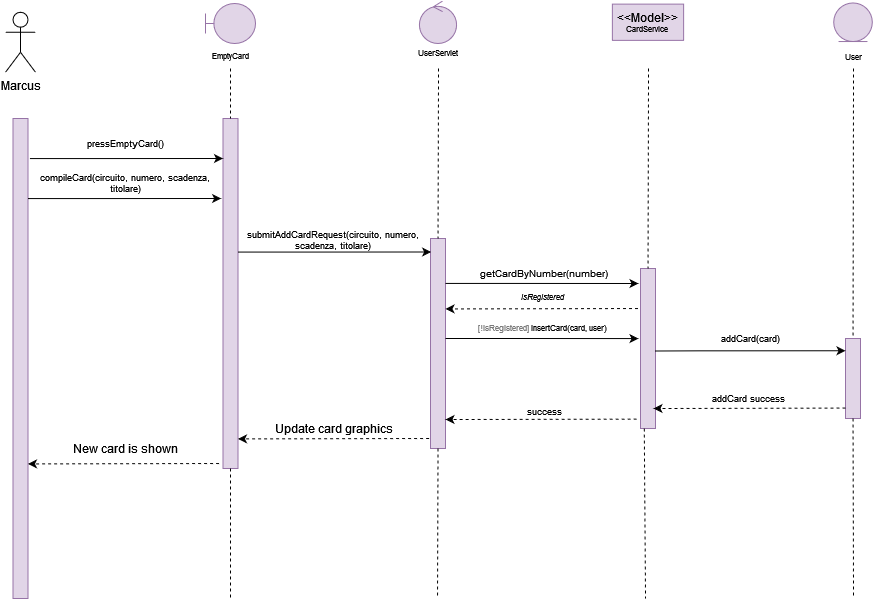

The diagram above was exported from draw.io. Its source (the exported page's mxGraphModel, read from the mxfile embedded in the PNG):
<mxGraphModel dx="784" dy="410" grid="1" gridSize="10" guides="1" tooltips="1" connect="1" arrows="1" fold="1" page="1" pageScale="1" pageWidth="827" pageHeight="1169" math="0" shadow="0">
  <root>
    <mxCell id="0" />
    <mxCell id="1" parent="0" />
    <mxCell id="90l8b7x0E0OnQZaL28U8-1" value="Marcus" style="shape=umlActor;verticalLabelPosition=bottom;verticalAlign=top;html=1;outlineConnect=0;" vertex="1" parent="1">
      <mxGeometry x="220" y="288.75" width="30" height="60" as="geometry" />
    </mxCell>
    <mxCell id="90l8b7x0E0OnQZaL28U8-2" value="" style="rounded=0;whiteSpace=wrap;html=1;fillColor=#e1d5e7;strokeColor=#9673a6;" vertex="1" parent="1">
      <mxGeometry x="227.5" y="395" width="15" height="480" as="geometry" />
    </mxCell>
    <mxCell id="90l8b7x0E0OnQZaL28U8-3" value="" style="rounded=0;whiteSpace=wrap;html=1;fillColor=#e1d5e7;strokeColor=#9673a6;" vertex="1" parent="1">
      <mxGeometry x="437.5" y="395" width="15" height="350" as="geometry" />
    </mxCell>
    <mxCell id="90l8b7x0E0OnQZaL28U8-4" value="" style="endArrow=none;dashed=1;html=1;rounded=0;fontSize=8;entryX=0.5;entryY=0;entryDx=0;entryDy=0;exitX=0.5;exitY=1;exitDx=0;exitDy=0;" edge="1" parent="1" target="90l8b7x0E0OnQZaL28U8-3">
      <mxGeometry width="50" height="50" relative="1" as="geometry">
        <mxPoint x="445" y="345" as="sourcePoint" />
        <mxPoint x="467.5" y="405" as="targetPoint" />
      </mxGeometry>
    </mxCell>
    <mxCell id="90l8b7x0E0OnQZaL28U8-6" value="&lt;div&gt;EmptyCard&lt;/div&gt;" style="text;html=1;strokeColor=none;fillColor=none;align=center;verticalAlign=middle;whiteSpace=wrap;rounded=0;fontSize=8;" vertex="1" parent="1">
      <mxGeometry x="430" y="325" width="30" height="15" as="geometry" />
    </mxCell>
    <mxCell id="90l8b7x0E0OnQZaL28U8-7" value="pressEmptyCard()" style="text;html=1;strokeColor=none;fillColor=none;align=center;verticalAlign=middle;whiteSpace=wrap;rounded=0;fontSize=9;" vertex="1" parent="1">
      <mxGeometry x="250" y="405" width="180" height="30" as="geometry" />
    </mxCell>
    <mxCell id="90l8b7x0E0OnQZaL28U8-9" value="UserServlet" style="text;html=1;strokeColor=none;fillColor=none;align=center;verticalAlign=middle;whiteSpace=wrap;rounded=0;fontSize=8;" vertex="1" parent="1">
      <mxGeometry x="593.13" y="322.5" width="118.75" height="15" as="geometry" />
    </mxCell>
    <mxCell id="90l8b7x0E0OnQZaL28U8-10" value="" style="rounded=0;whiteSpace=wrap;html=1;fillColor=#e1d5e7;strokeColor=#9673a6;" vertex="1" parent="1">
      <mxGeometry x="645" y="515" width="15" height="210" as="geometry" />
    </mxCell>
    <mxCell id="90l8b7x0E0OnQZaL28U8-11" value="" style="endArrow=none;dashed=1;html=1;rounded=0;fontSize=8;entryX=0.5;entryY=0;entryDx=0;entryDy=0;" edge="1" parent="1" target="90l8b7x0E0OnQZaL28U8-10">
      <mxGeometry width="50" height="50" relative="1" as="geometry">
        <mxPoint x="653" y="345" as="sourcePoint" />
        <mxPoint x="697.5" y="418.5" as="targetPoint" />
      </mxGeometry>
    </mxCell>
    <mxCell id="90l8b7x0E0OnQZaL28U8-13" value="" style="rounded=0;whiteSpace=wrap;html=1;fillColor=#e1d5e7;strokeColor=#9673a6;" vertex="1" parent="1">
      <mxGeometry x="855" y="545" width="15" height="160" as="geometry" />
    </mxCell>
    <mxCell id="90l8b7x0E0OnQZaL28U8-14" value="" style="endArrow=none;dashed=1;html=1;rounded=0;fontSize=8;entryX=0.5;entryY=0;entryDx=0;entryDy=0;" edge="1" parent="1" target="90l8b7x0E0OnQZaL28U8-13">
      <mxGeometry width="50" height="50" relative="1" as="geometry">
        <mxPoint x="863" y="345" as="sourcePoint" />
        <mxPoint x="882.5" y="443.5" as="targetPoint" />
      </mxGeometry>
    </mxCell>
    <mxCell id="90l8b7x0E0OnQZaL28U8-16" value="addCard(card)" style="text;html=1;strokeColor=none;fillColor=none;align=center;verticalAlign=middle;whiteSpace=wrap;rounded=0;fontSize=9;" vertex="1" parent="1">
      <mxGeometry x="870" y="605" width="190" height="20" as="geometry" />
    </mxCell>
    <mxCell id="90l8b7x0E0OnQZaL28U8-18" value="" style="rounded=0;whiteSpace=wrap;html=1;fillColor=#e1d5e7;strokeColor=#9673a6;" vertex="1" parent="1">
      <mxGeometry x="1060" y="615" width="15" height="80" as="geometry" />
    </mxCell>
    <mxCell id="90l8b7x0E0OnQZaL28U8-19" value="" style="endArrow=none;dashed=1;html=1;rounded=0;fontSize=8;entryX=0.5;entryY=0;entryDx=0;entryDy=0;" edge="1" parent="1" target="90l8b7x0E0OnQZaL28U8-18">
      <mxGeometry width="50" height="50" relative="1" as="geometry">
        <mxPoint x="1068" y="345" as="sourcePoint" />
        <mxPoint x="994.6599999999999" y="536.25" as="targetPoint" />
      </mxGeometry>
    </mxCell>
    <mxCell id="90l8b7x0E0OnQZaL28U8-20" value="&lt;font style=&quot;font-size: 9px&quot;&gt;addCard success&lt;/font&gt;" style="text;html=1;strokeColor=none;fillColor=none;align=center;verticalAlign=middle;rounded=0;fontSize=9;" vertex="1" parent="1">
      <mxGeometry x="870" y="665" width="185" height="20" as="geometry" />
    </mxCell>
    <mxCell id="90l8b7x0E0OnQZaL28U8-21" value="" style="endArrow=classic;html=1;rounded=0;dashed=1;fontSize=7;" edge="1" parent="1">
      <mxGeometry width="50" height="50" relative="1" as="geometry">
        <mxPoint x="1060" y="684.54" as="sourcePoint" />
        <mxPoint x="868" y="685" as="targetPoint" />
      </mxGeometry>
    </mxCell>
    <mxCell id="90l8b7x0E0OnQZaL28U8-22" value="" style="endArrow=none;dashed=1;html=1;rounded=0;fontSize=8;exitX=0.5;exitY=1;exitDx=0;exitDy=0;" edge="1" parent="1" source="90l8b7x0E0OnQZaL28U8-18">
      <mxGeometry width="50" height="50" relative="1" as="geometry">
        <mxPoint x="994.9899999999998" y="751.25" as="sourcePoint" />
        <mxPoint x="1068" y="875" as="targetPoint" />
      </mxGeometry>
    </mxCell>
    <mxCell id="90l8b7x0E0OnQZaL28U8-23" value="" style="endArrow=none;dashed=1;html=1;rounded=0;fontSize=8;exitX=0.5;exitY=1;exitDx=0;exitDy=0;" edge="1" parent="1" source="90l8b7x0E0OnQZaL28U8-3">
      <mxGeometry width="50" height="50" relative="1" as="geometry">
        <mxPoint x="445" y="775" as="sourcePoint" />
        <mxPoint x="445" y="875" as="targetPoint" />
        <Array as="points" />
      </mxGeometry>
    </mxCell>
    <mxCell id="90l8b7x0E0OnQZaL28U8-24" value="User" style="text;html=1;strokeColor=none;fillColor=none;align=center;verticalAlign=middle;whiteSpace=wrap;rounded=0;fontSize=8;" vertex="1" parent="1">
      <mxGeometry x="1052.5" y="326.40999999999997" width="30" height="15" as="geometry" />
    </mxCell>
    <mxCell id="90l8b7x0E0OnQZaL28U8-25" value="" style="endArrow=classic;html=1;rounded=0;exitX=1;exitY=0;exitDx=0;exitDy=0;entryX=-0.125;entryY=0.121;entryDx=0;entryDy=0;entryPerimeter=0;" edge="1" parent="1">
      <mxGeometry width="50" height="50" relative="1" as="geometry">
        <mxPoint x="244.38" y="435.06999999999994" as="sourcePoint" />
        <mxPoint x="437.505" y="435" as="targetPoint" />
        <Array as="points">
          <mxPoint x="291.88" y="435.07000000000005" />
          <mxPoint x="311.88" y="435.07000000000005" />
        </Array>
      </mxGeometry>
    </mxCell>
    <mxCell id="90l8b7x0E0OnQZaL28U8-26" value="" style="endArrow=classic;html=1;rounded=0;exitX=1;exitY=0;exitDx=0;exitDy=0;entryX=-0.125;entryY=0.121;entryDx=0;entryDy=0;entryPerimeter=0;" edge="1" parent="1">
      <mxGeometry width="50" height="50" relative="1" as="geometry">
        <mxPoint x="452.5" y="528.5700000000002" as="sourcePoint" />
        <mxPoint x="645.625" y="528.5000000000002" as="targetPoint" />
        <Array as="points">
          <mxPoint x="500" y="528.57" />
          <mxPoint x="520" y="528.57" />
        </Array>
      </mxGeometry>
    </mxCell>
    <mxCell id="90l8b7x0E0OnQZaL28U8-27" value="&lt;div style=&quot;font-size: 9px&quot;&gt;&lt;font style=&quot;font-size: 9px&quot;&gt;submitAddCardRequest(circuito, numero, scadenza, titolare)&lt;/font&gt;&lt;/div&gt;" style="text;html=1;strokeColor=none;fillColor=none;align=center;verticalAlign=middle;whiteSpace=wrap;rounded=0;fontSize=9;" vertex="1" parent="1">
      <mxGeometry x="450" y="505" width="195" height="23.5" as="geometry" />
    </mxCell>
    <mxCell id="90l8b7x0E0OnQZaL28U8-28" value="" style="endArrow=classic;html=1;rounded=0;exitX=1;exitY=0;exitDx=0;exitDy=0;" edge="1" parent="1">
      <mxGeometry width="50" height="50" relative="1" as="geometry">
        <mxPoint x="660" y="559.9300000000005" as="sourcePoint" />
        <mxPoint x="853" y="560" as="targetPoint" />
        <Array as="points">
          <mxPoint x="707.5" y="559.9300000000001" />
          <mxPoint x="727.5" y="559.9300000000001" />
        </Array>
      </mxGeometry>
    </mxCell>
    <mxCell id="90l8b7x0E0OnQZaL28U8-29" value="&lt;font style=&quot;font-size: 9px&quot;&gt;success&lt;/font&gt;" style="text;html=1;strokeColor=none;fillColor=none;align=center;verticalAlign=middle;whiteSpace=wrap;rounded=0;fontSize=8;" vertex="1" parent="1">
      <mxGeometry x="662.25" y="675" width="195" height="26.5" as="geometry" />
    </mxCell>
    <mxCell id="90l8b7x0E0OnQZaL28U8-30" value="" style="endArrow=classic;html=1;rounded=0;dashed=1;fontSize=7;exitX=0.073;exitY=0.293;exitDx=0;exitDy=0;exitPerimeter=0;" edge="1" parent="1">
      <mxGeometry width="50" height="50" relative="1" as="geometry">
        <mxPoint x="851.0950000000003" y="695.605" as="sourcePoint" />
        <mxPoint x="660" y="696" as="targetPoint" />
      </mxGeometry>
    </mxCell>
    <mxCell id="90l8b7x0E0OnQZaL28U8-31" value="getCardByNumber(number)" style="text;html=1;strokeColor=none;fillColor=none;align=center;verticalAlign=middle;whiteSpace=wrap;rounded=0;fontSize=10;" vertex="1" parent="1">
      <mxGeometry x="662.25" y="545" width="192.5" height="10" as="geometry" />
    </mxCell>
    <mxCell id="90l8b7x0E0OnQZaL28U8-32" value="" style="endArrow=classic;html=1;rounded=0;entryX=-0.125;entryY=0.121;entryDx=0;entryDy=0;entryPerimeter=0;" edge="1" parent="1">
      <mxGeometry width="50" height="50" relative="1" as="geometry">
        <mxPoint x="869.38" y="627.51" as="sourcePoint" />
        <mxPoint x="1060.005" y="627.26" as="targetPoint" />
        <Array as="points">
          <mxPoint x="914.3800000000001" y="627.33" />
          <mxPoint x="934.3800000000001" y="627.33" />
        </Array>
      </mxGeometry>
    </mxCell>
    <mxCell id="90l8b7x0E0OnQZaL28U8-33" value="" style="endArrow=none;dashed=1;html=1;rounded=0;fontSize=8;exitX=0.25;exitY=1;exitDx=0;exitDy=0;" edge="1" parent="1" source="90l8b7x0E0OnQZaL28U8-13">
      <mxGeometry width="50" height="50" relative="1" as="geometry">
        <mxPoint x="859.75" y="708.5" as="sourcePoint" />
        <mxPoint x="860" y="875" as="targetPoint" />
      </mxGeometry>
    </mxCell>
    <mxCell id="90l8b7x0E0OnQZaL28U8-34" value="" style="endArrow=none;dashed=1;html=1;rounded=0;fontSize=8;exitX=0.5;exitY=1;exitDx=0;exitDy=0;" edge="1" parent="1" source="90l8b7x0E0OnQZaL28U8-10">
      <mxGeometry width="50" height="50" relative="1" as="geometry">
        <mxPoint x="652" y="775" as="sourcePoint" />
        <mxPoint x="652" y="875" as="targetPoint" />
      </mxGeometry>
    </mxCell>
    <mxCell id="90l8b7x0E0OnQZaL28U8-35" value="" style="endArrow=classic;html=1;rounded=0;exitX=1;exitY=0;exitDx=0;exitDy=0;" edge="1" parent="1">
      <mxGeometry width="50" height="50" relative="1" as="geometry">
        <mxPoint x="660" y="615.0000000000005" as="sourcePoint" />
        <mxPoint x="853" y="615.0699999999999" as="targetPoint" />
        <Array as="points">
          <mxPoint x="707.5" y="615" />
          <mxPoint x="727.5" y="615" />
        </Array>
      </mxGeometry>
    </mxCell>
    <mxCell id="90l8b7x0E0OnQZaL28U8-36" value="" style="endArrow=classic;html=1;rounded=0;dashed=1;fontSize=7;entryX=1;entryY=0.333;entryDx=0;entryDy=0;entryPerimeter=0;" edge="1" parent="1">
      <mxGeometry width="50" height="50" relative="1" as="geometry">
        <mxPoint x="852.5" y="585" as="sourcePoint" />
        <mxPoint x="660" y="585.4200000000001" as="targetPoint" />
      </mxGeometry>
    </mxCell>
    <mxCell id="90l8b7x0E0OnQZaL28U8-37" value="&lt;i&gt;isRegistered&lt;/i&gt;" style="text;html=1;align=center;verticalAlign=middle;resizable=0;points=[];autosize=1;strokeColor=none;fillColor=none;fontSize=8;fontColor=#000000;" vertex="1" parent="1">
      <mxGeometry x="727.25" y="564.5" width="60" height="20" as="geometry" />
    </mxCell>
    <mxCell id="90l8b7x0E0OnQZaL28U8-38" value="&lt;font color=&quot;#7a7a7a&quot;&gt;[!isRegistered] &lt;/font&gt;insertCard(card,&amp;nbsp;user)" style="text;html=1;align=center;verticalAlign=middle;resizable=0;points=[];autosize=1;strokeColor=none;fillColor=none;fontSize=8;fontColor=#000000;" vertex="1" parent="1">
      <mxGeometry x="682.25" y="595" width="150" height="20" as="geometry" />
    </mxCell>
    <mxCell id="90l8b7x0E0OnQZaL28U8-39" value="" style="endArrow=classic;html=1;rounded=0;exitX=1;exitY=0;exitDx=0;exitDy=0;entryX=-0.125;entryY=0.121;entryDx=0;entryDy=0;entryPerimeter=0;" edge="1" parent="1">
      <mxGeometry width="50" height="50" relative="1" as="geometry">
        <mxPoint x="242.4999999999999" y="475.06999999999994" as="sourcePoint" />
        <mxPoint x="435.6249999999999" y="475" as="targetPoint" />
        <Array as="points">
          <mxPoint x="290" y="475.07000000000005" />
          <mxPoint x="310" y="475.07000000000005" />
        </Array>
      </mxGeometry>
    </mxCell>
    <mxCell id="90l8b7x0E0OnQZaL28U8-40" value="compileCard(circuito, numero, scadenza, titolare)" style="text;html=1;strokeColor=none;fillColor=none;align=center;verticalAlign=middle;whiteSpace=wrap;rounded=0;fontSize=9;" vertex="1" parent="1">
      <mxGeometry x="250" y="445" width="180" height="30" as="geometry" />
    </mxCell>
    <mxCell id="90l8b7x0E0OnQZaL28U8-41" value="" style="endArrow=classic;html=1;rounded=0;dashed=1;fontSize=7;exitX=0.073;exitY=0.293;exitDx=0;exitDy=0;exitPerimeter=0;" edge="1" parent="1">
      <mxGeometry width="50" height="50" relative="1" as="geometry">
        <mxPoint x="643.595" y="714.995" as="sourcePoint" />
        <mxPoint x="452.5" y="715.39" as="targetPoint" />
      </mxGeometry>
    </mxCell>
    <mxCell id="90l8b7x0E0OnQZaL28U8-42" value="Update card graphics" style="text;html=1;align=center;verticalAlign=middle;resizable=0;points=[];autosize=1;strokeColor=none;fillColor=none;" vertex="1" parent="1">
      <mxGeometry x="482.5" y="695" width="130" height="20" as="geometry" />
    </mxCell>
    <mxCell id="90l8b7x0E0OnQZaL28U8-43" value="" style="endArrow=classic;html=1;rounded=0;dashed=1;fontSize=7;exitX=0.073;exitY=0.293;exitDx=0;exitDy=0;exitPerimeter=0;" edge="1" parent="1">
      <mxGeometry width="50" height="50" relative="1" as="geometry">
        <mxPoint x="433.595" y="740.0049999999999" as="sourcePoint" />
        <mxPoint x="242.5" y="740.3999999999999" as="targetPoint" />
      </mxGeometry>
    </mxCell>
    <mxCell id="90l8b7x0E0OnQZaL28U8-44" value="New card is shown" style="text;html=1;align=center;verticalAlign=middle;resizable=0;points=[];autosize=1;strokeColor=none;fillColor=none;" vertex="1" parent="1">
      <mxGeometry x="280" y="715" width="120" height="20" as="geometry" />
    </mxCell>
    <mxCell id="90l8b7x0E0OnQZaL28U8-45" value="" style="shape=umlBoundary;whiteSpace=wrap;html=1;fillColor=#e1d5e7;strokeColor=#9673a6;" vertex="1" parent="1">
      <mxGeometry x="420" y="280" width="50" height="40" as="geometry" />
    </mxCell>
    <mxCell id="90l8b7x0E0OnQZaL28U8-46" value="" style="ellipse;shape=umlControl;whiteSpace=wrap;html=1;fillColor=#e1d5e7;strokeColor=#9673a6;" vertex="1" parent="1">
      <mxGeometry x="633.91" y="277.5" width="37.19" height="42.5" as="geometry" />
    </mxCell>
    <mxCell id="90l8b7x0E0OnQZaL28U8-47" value="&lt;div&gt;&amp;lt;&amp;lt;Model&amp;gt;&amp;gt;&lt;/div&gt;&lt;div style=&quot;font-size: 8px&quot;&gt;CardService&lt;br&gt;&lt;/div&gt;" style="rounded=0;whiteSpace=wrap;html=1;fillColor=#e1d5e7;strokeColor=#9673a6;" vertex="1" parent="1">
      <mxGeometry x="826.87" y="280.62" width="71.25" height="36.25" as="geometry" />
    </mxCell>
    <mxCell id="90l8b7x0E0OnQZaL28U8-48" value="" style="ellipse;shape=umlEntity;whiteSpace=wrap;html=1;fontSize=8;fillColor=#e1d5e7;strokeColor=#9673a6;" vertex="1" parent="1">
      <mxGeometry x="1048.21" y="279.45000000000005" width="38.59" height="38.59" as="geometry" />
    </mxCell>
  </root>
</mxGraphModel>